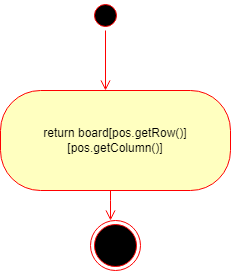

The diagram above was exported from draw.io. Its source (the exported page's mxGraphModel, read from the mxfile embedded in the PNG):
<mxGraphModel dx="780" dy="1055" grid="1" gridSize="10" guides="1" tooltips="1" connect="1" arrows="1" fold="1" page="1" pageScale="1" pageWidth="850" pageHeight="1100" math="0" shadow="0">
  <root>
    <mxCell id="0" />
    <mxCell id="1" parent="0" />
    <mxCell id="zryyR9W2X4ja7cw9e69z-1" value="" style="ellipse;html=1;shape=startState;fillColor=#000000;strokeColor=#ff0000;" vertex="1" parent="1">
      <mxGeometry x="320" y="200" width="30" height="30" as="geometry" />
    </mxCell>
    <mxCell id="zryyR9W2X4ja7cw9e69z-2" value="" style="edgeStyle=orthogonalEdgeStyle;html=1;verticalAlign=bottom;endArrow=open;endSize=8;strokeColor=#ff0000;rounded=0;" edge="1" source="zryyR9W2X4ja7cw9e69z-1" parent="1">
      <mxGeometry relative="1" as="geometry">
        <mxPoint x="335" y="290" as="targetPoint" />
      </mxGeometry>
    </mxCell>
    <mxCell id="zryyR9W2X4ja7cw9e69z-3" value="return board[pos.getRow()][pos.getColumn()]" style="rounded=1;whiteSpace=wrap;html=1;arcSize=40;fontColor=#000000;fillColor=#ffffc0;strokeColor=#ff0000;" vertex="1" parent="1">
      <mxGeometry x="230" y="290" width="230" height="100" as="geometry" />
    </mxCell>
    <mxCell id="zryyR9W2X4ja7cw9e69z-4" value="" style="edgeStyle=orthogonalEdgeStyle;html=1;verticalAlign=bottom;endArrow=open;endSize=8;strokeColor=#ff0000;rounded=0;" edge="1" source="zryyR9W2X4ja7cw9e69z-3" parent="1">
      <mxGeometry relative="1" as="geometry">
        <mxPoint x="340" y="420" as="targetPoint" />
        <Array as="points">
          <mxPoint x="340" y="400" />
          <mxPoint x="340" y="400" />
        </Array>
      </mxGeometry>
    </mxCell>
    <mxCell id="zryyR9W2X4ja7cw9e69z-5" value="" style="ellipse;html=1;shape=endState;fillColor=#000000;strokeColor=#ff0000;" vertex="1" parent="1">
      <mxGeometry x="320" y="420" width="50" height="50" as="geometry" />
    </mxCell>
  </root>
</mxGraphModel>